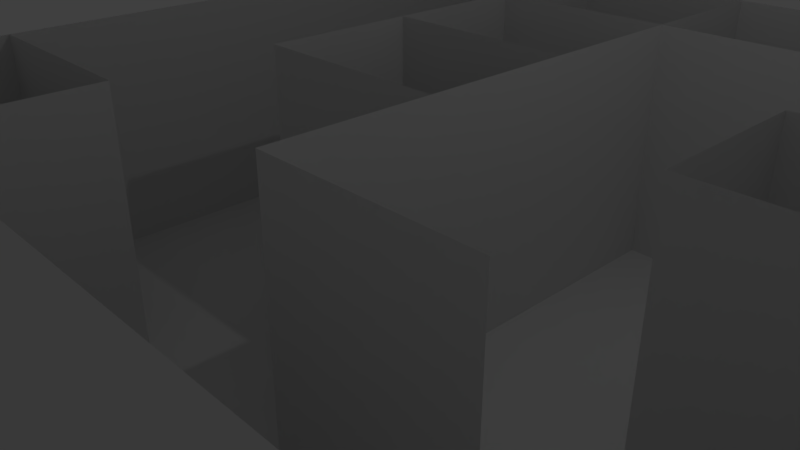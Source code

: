 # Source: 420MAZEIT.blend  (saved by Blender 2.79.0; exported with 4.5.12 LTS)
import bpy
from mathutils import Matrix  # noqa: F401  (used for matrix-valued properties, if any)

bpy.ops.wm.read_factory_settings(use_empty=True)
scene = bpy.context.scene
scene.name = 'Scene'

# ---- collections
col_collection_1 = bpy.data.collections.new('Collection 1'); scene.collection.children.link(col_collection_1)

# ---- world
world_world = bpy.data.worlds.new('World'); scene.world = world_world
world_world.color = (0.05088, 0.05088, 0.05088)
world_world.use_sun_shadow = False
world_world.sun_shadow_jitter_overblur = 0.0
world_world.cycles.sampling_method = 'MANUAL'

# ---- cameras
cam_camera = bpy.data.cameras.new('Camera')
cam_camera.clip_end = 100.0
cam_camera.lens = 35.0
cam_camera.sensor_width = 32.0
cam_camera.sensor_height = 18.0
cam_camera.ortho_scale = 7.314
cam_camera.dof.focus_distance = 0.0
cam_camera.dof.aperture_fstop = 128.0

# ---- lights
light_lamp = bpy.data.lights.new('Lamp', 'POINT')
light_lamp.transmission_factor = 0.0
light_lamp.cutoff_distance = 30.0
light_lamp.energy = 100.0
light_lamp.shadow_buffer_clip_start = 1.001
light_lamp.shadow_soft_size = 0.1
light_lamp.shadow_maximum_resolution = 0.006
light_lamp.use_absolute_resolution = True

# ---- meshes
me_plane_004 = bpy.data.meshes.new('Plane.004')
me_plane_004.from_pydata([(-1.0, -1.0, 0.0), (1.0, -1.0, 0.0), (-1.0, 1.0, 0.0), (1.0, 1.0, 0.0), (-0.5, -1.0, 0.0), (0.0, -1.0, 0.0), (0.5, -1.0, 0.0), (0.5, 1.0, 0.0), (0.0, 1.0, 0.0), (-0.5, 1.0, 0.0), (-1.0, -1.0, 0.625), (1.0, -1.0, 0.625), (-1.0, 1.0, 0.625), (1.0, 1.0, 0.625), (-0.5, -1.0, 0.625), (0.0, -1.0, 0.625), (0.5, -1.0, 0.625), (0.5, 1.0, 0.625), (0.0, 1.0, 0.625), (-0.5, 1.0, 0.625), (-1.0, -1.0, 0.0), (1.0, -1.0, 0.0), (-1.0, 1.0, 0.0), (1.0, 1.0, 0.0), (-1.0, 0.6, 0.0), (-1.0, 0.2, 0.0), (-1.0, -0.2, 0.0), (-1.0, -0.6, 0.0), (1.0, -0.6, 0.0), (1.0, -0.2, 0.0), (1.0, 0.2, 0.0), (1.0, 0.6, 0.0), (-1.0, -1.0, 0.625), (1.0, -1.0, 0.625), (-1.0, 1.0, 0.625), (1.0, 1.0, 0.625), (-1.0, 0.6, 0.625), (-1.0, 0.2, 0.625), (-1.0, -0.2, 0.625), (-1.0, -0.6, 0.625), (1.0, -0.6, 0.625), (1.0, -0.2, 0.625), (1.0, 0.2, 0.625), (1.0, 0.6, 0.625)], [], [(9, 8, 18, 19), (1, 6, 16, 11), (4, 0, 10, 14), (5, 4, 14, 15), (2, 9, 19, 12), (6, 5, 15, 16), (7, 3, 13, 17), (8, 7, 17, 18), (28, 21, 33, 40), (29, 28, 40, 41), (23, 31, 43, 35), (30, 29, 41, 42), (31, 30, 42, 43), (24, 22, 34, 36), (25, 24, 36, 37), (26, 25, 37, 38), (27, 26, 38, 39), (20, 27, 39, 32)])
me_plane_004.use_remesh_preserve_volume = False
me_plane_004.use_remesh_preserve_attributes = False
me_plane_004.use_mirror_vertex_groups = False
me_plane_004.update()
me_plane_003 = bpy.data.meshes.new('Plane.003')
me_plane_003.from_pydata([], [], [])
me_plane_003.use_remesh_preserve_volume = False
me_plane_003.use_remesh_preserve_attributes = False
me_plane_003.use_mirror_vertex_groups = False
me_plane_003.update()
me_plane_019 = bpy.data.meshes.new('Plane.019')
me_plane_019.from_pydata([(0.5, -0.6, 0.0), (0.0, -0.6, 0.0), (0.5, -0.6, 0.625), (0.0, -0.6, 0.625)], [], [(1, 0, 2, 3)])
me_plane_019.use_remesh_preserve_volume = False
me_plane_019.use_remesh_preserve_attributes = False
me_plane_019.use_mirror_vertex_groups = False
me_plane_019.update()
me_plane_015 = bpy.data.meshes.new('Plane.015')
me_plane_015.from_pydata([(0.0, -0.2, 0.0), (-0.5, -0.2, 0.0), (0.0, -0.2, 0.625), (-0.5, -0.2, 0.625)], [], [(1, 0, 2, 3)])
me_plane_015.use_remesh_preserve_volume = False
me_plane_015.use_remesh_preserve_attributes = False
me_plane_015.use_mirror_vertex_groups = False
me_plane_015.update()
me_plane_013 = bpy.data.meshes.new('Plane.013')
me_plane_013.from_pydata([(1.0, -0.2, 0.0), (0.5, -0.2, 0.0), (1.0, -0.2, 0.625), (0.5, -0.2, 0.625)], [], [(0, 1, 3, 2)])
me_plane_013.use_remesh_preserve_volume = False
me_plane_013.use_remesh_preserve_attributes = False
me_plane_013.use_mirror_vertex_groups = False
me_plane_013.update()
me_plane_012 = bpy.data.meshes.new('Plane.012')
me_plane_012.from_pydata([(1.0, 0.2, 0.0), (0.5, 0.2, 0.0), (1.0, 0.2, 0.625), (0.5, 0.2, 0.625)], [], [(0, 1, 3, 2)])
me_plane_012.use_remesh_preserve_volume = False
me_plane_012.use_remesh_preserve_attributes = False
me_plane_012.use_mirror_vertex_groups = False
me_plane_012.update()
me_plane_010 = bpy.data.meshes.new('Plane.010')
me_plane_010.from_pydata([(0.0, 0.2, 0.0), (-0.5, 0.2, 0.0), (0.0, 0.2, 0.625), (-0.5, 0.2, 0.625)], [], [(1, 0, 2, 3)])
me_plane_010.use_remesh_preserve_volume = False
me_plane_010.use_remesh_preserve_attributes = False
me_plane_010.use_mirror_vertex_groups = False
me_plane_010.update()
me_plane_007 = bpy.data.meshes.new('Plane.007')
me_plane_007.from_pydata([(0.0, 0.6, 0.0), (-0.5, 0.6, 0.0), (0.0, 0.6, 0.625), (-0.5, 0.6, 0.625)], [], [(0, 1, 3, 2)])
me_plane_007.use_remesh_preserve_volume = False
me_plane_007.use_remesh_preserve_attributes = False
me_plane_007.use_mirror_vertex_groups = False
me_plane_007.update()
me_plane_006 = bpy.data.meshes.new('Plane.006')
me_plane_006.from_pydata([(0.5, 0.6, 0.0), (0.0, 0.6, 0.0), (0.5, 0.6, 0.625), (0.0, 0.6, 0.625)], [], [(0, 1, 3, 2)])
me_plane_006.use_remesh_preserve_volume = False
me_plane_006.use_remesh_preserve_attributes = False
me_plane_006.use_mirror_vertex_groups = False
me_plane_006.update()
me_plane_017 = bpy.data.meshes.new('Plane.017')
me_plane_017.from_pydata([(-1.0, -0.6, 0.0), (-0.5, -0.6, 0.0), (-1.0, -0.6, 0.625), (-0.5, -0.6, 0.625)], [], [(0, 1, 3, 2)])
me_plane_017.use_remesh_preserve_volume = False
me_plane_017.use_remesh_preserve_attributes = False
me_plane_017.use_mirror_vertex_groups = False
me_plane_017.update()
me_plane_002 = bpy.data.meshes.new('Plane.002')
me_plane_002.from_pydata([(-1.0, -1.0, 0.0), (1.0, -1.0, 0.0), (-1.0, 1.0, 0.0), (1.0, 1.0, 0.0), (-1.0, 0.6, 0.0), (-1.0, 0.2, 0.0), (-1.0, -0.2, 0.0), (-1.0, -0.6, 0.0), (1.0, -0.6, 0.0), (1.0, -0.2, 0.0), (1.0, 0.2, 0.0), (1.0, 0.6, 0.0), (-0.5, -1.0, 0.0), (0.0, -1.0, 0.0), (0.5, -1.0, 0.0), (0.5, 1.0, 0.0), (0.0, 1.0, 0.0), (-0.5, 1.0, 0.0), (0.5, -0.6, 0.0), (0.0, -0.6, 0.0), (-0.5, -0.6, 0.0), (0.5, -0.2, 0.0), (0.0, -0.2, 0.0), (-0.5, -0.2, 0.0), (0.5, 0.2, 0.0), (0.0, 0.2, 0.0), (-0.5, 0.2, 0.0), (0.5, 0.6, 0.0), (0.0, 0.6, 0.0), (-0.5, 0.6, 0.0), (-1.0, 0.6, 0.0), (-1.0, 0.2, 0.0), (-1.0, -0.2, 0.0), (-1.0, -0.6, 0.0), (1.0, -0.6, 0.0), (1.0, -0.2, 0.0), (1.0, 0.2, 0.0), (1.0, 0.6, 0.0), (0.5, -0.6, 0.0), (0.0, -0.6, 0.0), (-0.5, -0.6, 0.0), (0.5, -0.2, 0.0), (0.0, -0.2, 0.0), (-0.5, -0.2, 0.0), (0.5, 0.2, 0.0), (0.0, 0.2, 0.0), (-0.5, 0.2, 0.0), (0.5, 0.6, 0.0), (0.0, 0.6, 0.0), (-0.5, 0.6, 0.0)], [], [(27, 11, 3, 15), (14, 1, 8, 18), (18, 8, 9, 21), (21, 9, 10, 24), (24, 10, 11, 27), (5, 26, 29, 4), (26, 25, 28, 29), (25, 24, 27, 28), (6, 23, 26, 5), (23, 22, 25, 26), (22, 21, 24, 25), (7, 20, 23, 6), (20, 19, 22, 23), (19, 18, 21, 22), (0, 12, 20, 7), (12, 13, 19, 20), (13, 14, 18, 19), (4, 29, 17, 2), (29, 28, 16, 17), (28, 27, 15, 16), (10, 24, 44, 36), (5, 26, 46, 31), (25, 24, 44, 45), (8, 18, 38, 34), (29, 4, 30, 49), (26, 25, 45, 46), (19, 18, 38, 39), (27, 11, 37, 47), (20, 19, 39, 40), (27, 28, 48, 47), (9, 21, 41, 35), (28, 29, 49, 48), (22, 21, 41, 42), (7, 20, 40, 33), (23, 22, 42, 43), (6, 23, 43, 32)])
me_plane_002.use_remesh_preserve_volume = False
me_plane_002.use_remesh_preserve_attributes = False
me_plane_002.use_mirror_vertex_groups = False
me_plane_002.update()
me_plane_001 = bpy.data.meshes.new('Plane.001')
me_plane_001.from_pydata([], [], [])
me_plane_001.use_remesh_preserve_volume = False
me_plane_001.use_remesh_preserve_attributes = False
me_plane_001.use_mirror_vertex_groups = False
me_plane_001.update()
me_plane_035 = bpy.data.meshes.new('Plane.035')
me_plane_035.from_pydata([(0.5, 1.0, 0.0), (0.5, 0.6, 0.0), (0.5, 1.0, 0.625), (0.5, 0.6, 0.625)], [], [(0, 1, 3, 2)])
me_plane_035.use_remesh_preserve_volume = False
me_plane_035.use_remesh_preserve_attributes = False
me_plane_035.use_mirror_vertex_groups = False
me_plane_035.update()
me_plane_033 = bpy.data.meshes.new('Plane.033')
me_plane_033.from_pydata([(0.5, -0.2, 0.0), (0.5, 0.2, 0.0), (0.5, -0.2, 0.625), (0.5, 0.2, 0.625)], [], [(1, 0, 2, 3)])
me_plane_033.use_remesh_preserve_volume = False
me_plane_033.use_remesh_preserve_attributes = False
me_plane_033.use_mirror_vertex_groups = False
me_plane_033.update()
me_plane_031 = bpy.data.meshes.new('Plane.031')
me_plane_031.from_pydata([(0.0, 1.0, 0.0), (0.0, 0.6, 0.0), (0.0, 1.0, 0.625), (0.0, 0.6, 0.625)], [], [(0, 1, 3, 2)])
me_plane_031.use_remesh_preserve_volume = False
me_plane_031.use_remesh_preserve_attributes = False
me_plane_031.use_mirror_vertex_groups = False
me_plane_031.update()
me_plane_030 = bpy.data.meshes.new('Plane.030')
me_plane_030.from_pydata([(0.0, 0.2, 0.0), (0.0, 0.6, 0.0), (0.0, 0.2, 0.625), (0.0, 0.6, 0.625)], [], [(1, 0, 2, 3)])
me_plane_030.use_remesh_preserve_volume = False
me_plane_030.use_remesh_preserve_attributes = False
me_plane_030.use_mirror_vertex_groups = False
me_plane_030.update()
me_plane_029 = bpy.data.meshes.new('Plane.029')
me_plane_029.from_pydata([(0.0, -0.2, 0.0), (0.0, 0.2, 0.0), (0.0, -0.2, 0.625), (0.0, 0.2, 0.625)], [], [(1, 0, 2, 3)])
me_plane_029.use_remesh_preserve_volume = False
me_plane_029.use_remesh_preserve_attributes = False
me_plane_029.use_mirror_vertex_groups = False
me_plane_029.update()
me_plane_027 = bpy.data.meshes.new('Plane.027')
me_plane_027.from_pydata([(0.0, -0.6, 0.0), (0.0, -0.2, 0.0), (0.0, -0.6, 0.625), (0.0, -0.2, 0.625)], [], [(1, 0, 2, 3)])
me_plane_027.use_remesh_preserve_volume = False
me_plane_027.use_remesh_preserve_attributes = False
me_plane_027.use_mirror_vertex_groups = False
me_plane_027.update()
me_plane_025 = bpy.data.meshes.new('Plane.025')
me_plane_025.from_pydata([(-0.5, -1.0, 0.0), (-0.5, -0.6, 0.0), (-0.5, -1.0, 0.625), (-0.5, -0.6, 0.625)], [], [(1, 0, 2, 3)])
me_plane_025.use_remesh_preserve_volume = False
me_plane_025.use_remesh_preserve_attributes = False
me_plane_025.use_mirror_vertex_groups = False
me_plane_025.update()
me_plane_023 = bpy.data.meshes.new('Plane.023')
me_plane_023.from_pydata([(-0.5, -0.2, 0.0), (-0.5, 0.2, 0.0), (-0.5, -0.2, 0.625), (-0.5, 0.2, 0.625)], [], [(1, 0, 2, 3)])
me_plane_023.use_remesh_preserve_volume = False
me_plane_023.use_remesh_preserve_attributes = False
me_plane_023.use_mirror_vertex_groups = False
me_plane_023.update()
me_plane_022 = bpy.data.meshes.new('Plane.022')
me_plane_022.from_pydata([(-0.5, 0.2, 0.0), (-0.5, 0.6, 0.0), (-0.5, 0.2, 0.625), (-0.5, 0.6, 0.625)], [], [(1, 0, 2, 3)])
me_plane_022.use_remesh_preserve_volume = False
me_plane_022.use_remesh_preserve_attributes = False
me_plane_022.use_mirror_vertex_groups = False
me_plane_022.update()
me_plane_021 = bpy.data.meshes.new('Plane.021')
me_plane_021.from_pydata([(-0.5, 1.0, 0.0), (-0.5, 0.6, 0.0), (-0.5, 1.0, 0.625), (-0.5, 0.6, 0.625)], [], [(0, 1, 3, 2)])
me_plane_021.use_remesh_preserve_volume = False
me_plane_021.use_remesh_preserve_attributes = False
me_plane_021.use_mirror_vertex_groups = False
me_plane_021.update()

# ---- objects
ob_walls = bpy.data.objects.new('Walls', me_plane_004)
ob_x_moving_planes = bpy.data.objects.new('X-Moving Planes', me_plane_003)
ob_x_moving_planes_015 = bpy.data.objects.new('X-Moving Planes.015', me_plane_019)
ob_x_moving_planes_011 = bpy.data.objects.new('X-Moving Planes.011', me_plane_015)
ob_x_moving_planes_009 = bpy.data.objects.new('X-Moving Planes.009', me_plane_013)
ob_x_moving_planes_008 = bpy.data.objects.new('X-Moving Planes.008', me_plane_012)
ob_x_moving_planes_006 = bpy.data.objects.new('X-Moving Planes.006', me_plane_010)
ob_x_moving_planes_003 = bpy.data.objects.new('X-Moving Planes.003', me_plane_007)
ob_x_moving_planes_002 = bpy.data.objects.new('X-Moving Planes.002', me_plane_006)
ob_x_moving_planes_013 = bpy.data.objects.new('X-Moving Planes.013', me_plane_017)
ob_floor = bpy.data.objects.new('Floor', me_plane_002)
ob_y_moving_planes = bpy.data.objects.new('Y-Moving Planes', me_plane_001)
ob_y_moving_planes_015 = bpy.data.objects.new('Y-Moving Planes.015', me_plane_035)
ob_y_moving_planes_013 = bpy.data.objects.new('Y-Moving Planes.013', me_plane_033)
ob_y_moving_planes_010 = bpy.data.objects.new('Y-Moving Planes.010', me_plane_031)
ob_y_moving_planes_009 = bpy.data.objects.new('Y-Moving Planes.009', me_plane_030)
ob_y_moving_planes_008 = bpy.data.objects.new('Y-Moving Planes.008', me_plane_029)
ob_y_moving_planes_007 = bpy.data.objects.new('Y-Moving Planes.007', me_plane_027)
ob_y_moving_planes_005 = bpy.data.objects.new('Y-Moving Planes.005', me_plane_025)
ob_y_moving_planes_003 = bpy.data.objects.new('Y-Moving Planes.003', me_plane_023)
ob_y_moving_planes_002 = bpy.data.objects.new('Y-Moving Planes.002', me_plane_022)
ob_y_moving_planes_001 = bpy.data.objects.new('Y-Moving Planes.001', me_plane_021)
ob_lamp = bpy.data.objects.new('Lamp', light_lamp)
ob_camera = bpy.data.objects.new('Camera', cam_camera)

# ---- transforms, parenting, visibility, modifiers, constraints
ob_walls.location = (0.0, 0.0, 0.0)
ob_walls.scale = (8.0, 8.0, 8.0)
ob_walls.lineart.crease_threshold = 0.0
ob_x_moving_planes.location = (0.0, 0.0, 0.0)
ob_x_moving_planes.scale = (8.0, 8.0, 8.0)
ob_x_moving_planes.lineart.crease_threshold = 0.0
ob_x_moving_planes_015.parent = ob_x_moving_planes
ob_x_moving_planes_015.matrix_parent_inverse = Matrix(((0.125, 0.0, 0.0, 0.0), (0.0, 0.125, 0.0, 0.0), (0.0, 0.0, 0.125, 0.0), (0.0, 0.0, 0.0, 1.0)))
ob_x_moving_planes_015.location = (0.0, 0.0, 0.0)
ob_x_moving_planes_015.scale = (8.0, 8.0, 8.0)
ob_x_moving_planes_015.lineart.crease_threshold = 0.0
ob_x_moving_planes_011.parent = ob_x_moving_planes
ob_x_moving_planes_011.matrix_parent_inverse = Matrix(((0.125, 0.0, 0.0, 0.0), (0.0, 0.125, 0.0, 0.0), (0.0, 0.0, 0.125, 0.0), (0.0, 0.0, 0.0, 1.0)))
ob_x_moving_planes_011.location = (0.0, 0.0, 0.0)
ob_x_moving_planes_011.scale = (8.0, 8.0, 8.0)
ob_x_moving_planes_011.lineart.crease_threshold = 0.0
ob_x_moving_planes_009.parent = ob_x_moving_planes
ob_x_moving_planes_009.matrix_parent_inverse = Matrix(((0.125, 0.0, 0.0, 0.0), (0.0, 0.125, 0.0, 0.0), (0.0, 0.0, 0.125, 0.0), (0.0, 0.0, 0.0, 1.0)))
ob_x_moving_planes_009.location = (0.0, 0.0, 0.0)
ob_x_moving_planes_009.scale = (8.0, 8.0, 8.0)
ob_x_moving_planes_009.lineart.crease_threshold = 0.0
ob_x_moving_planes_008.parent = ob_x_moving_planes
ob_x_moving_planes_008.matrix_parent_inverse = Matrix(((0.125, 0.0, 0.0, 0.0), (0.0, 0.125, 0.0, 0.0), (0.0, 0.0, 0.125, 0.0), (0.0, 0.0, 0.0, 1.0)))
ob_x_moving_planes_008.location = (0.0, 0.0, 0.0)
ob_x_moving_planes_008.scale = (8.0, 8.0, 8.0)
ob_x_moving_planes_008.lineart.crease_threshold = 0.0
ob_x_moving_planes_006.parent = ob_x_moving_planes
ob_x_moving_planes_006.matrix_parent_inverse = Matrix(((0.125, 0.0, 0.0, 0.0), (0.0, 0.125, 0.0, 0.0), (0.0, 0.0, 0.125, 0.0), (0.0, 0.0, 0.0, 1.0)))
ob_x_moving_planes_006.location = (0.0, 0.0, 0.0)
ob_x_moving_planes_006.scale = (8.0, 8.0, 8.0)
ob_x_moving_planes_006.lineart.crease_threshold = 0.0
ob_x_moving_planes_003.parent = ob_x_moving_planes
ob_x_moving_planes_003.matrix_parent_inverse = Matrix(((0.125, 0.0, 0.0, 0.0), (0.0, 0.125, 0.0, 0.0), (0.0, 0.0, 0.125, 0.0), (0.0, 0.0, 0.0, 1.0)))
ob_x_moving_planes_003.location = (0.0, 0.0, 0.0)
ob_x_moving_planes_003.scale = (8.0, 8.0, 8.0)
ob_x_moving_planes_003.lineart.crease_threshold = 0.0
ob_x_moving_planes_002.parent = ob_x_moving_planes
ob_x_moving_planes_002.matrix_parent_inverse = Matrix(((0.125, 0.0, 0.0, 0.0), (0.0, 0.125, 0.0, 0.0), (0.0, 0.0, 0.125, 0.0), (0.0, 0.0, 0.0, 1.0)))
ob_x_moving_planes_002.location = (0.0, 0.0, 0.0)
ob_x_moving_planes_002.scale = (8.0, 8.0, 8.0)
ob_x_moving_planes_002.lineart.crease_threshold = 0.0
ob_x_moving_planes_013.parent = ob_x_moving_planes
ob_x_moving_planes_013.matrix_parent_inverse = Matrix(((0.125, 0.0, 0.0, 0.0), (0.0, 0.125, 0.0, 0.0), (0.0, 0.0, 0.125, 0.0), (0.0, 0.0, 0.0, 1.0)))
ob_x_moving_planes_013.location = (0.0, 0.0, 0.0)
ob_x_moving_planes_013.scale = (8.0, 8.0, 8.0)
ob_x_moving_planes_013.lineart.crease_threshold = 0.0
ob_floor.location = (0.0, 0.0, 0.0)
ob_floor.scale = (8.0, 8.0, 8.0)
ob_floor.lineart.crease_threshold = 0.0
ob_y_moving_planes.location = (0.0, 0.0, 0.0)
ob_y_moving_planes.scale = (8.0, 8.0, 8.0)
ob_y_moving_planes.lineart.crease_threshold = 0.0
ob_y_moving_planes_015.parent = ob_y_moving_planes
ob_y_moving_planes_015.matrix_parent_inverse = Matrix(((0.125, 0.0, 0.0, 0.0), (0.0, 0.125, 0.0, 0.0), (0.0, 0.0, 0.125, 0.0), (0.0, 0.0, 0.0, 1.0)))
ob_y_moving_planes_015.location = (0.0, 0.0, 0.0)
ob_y_moving_planes_015.scale = (8.0, 8.0, 8.0)
ob_y_moving_planes_015.lineart.crease_threshold = 0.0
ob_y_moving_planes_013.parent = ob_y_moving_planes
ob_y_moving_planes_013.matrix_parent_inverse = Matrix(((0.125, 0.0, 0.0, 0.0), (0.0, 0.125, 0.0, 0.0), (0.0, 0.0, 0.125, 0.0), (0.0, 0.0, 0.0, 1.0)))
ob_y_moving_planes_013.location = (0.0, 0.0, 0.0)
ob_y_moving_planes_013.scale = (8.0, 8.0, 8.0)
ob_y_moving_planes_013.lineart.crease_threshold = 0.0
ob_y_moving_planes_010.parent = ob_y_moving_planes
ob_y_moving_planes_010.matrix_parent_inverse = Matrix(((0.125, 0.0, 0.0, 0.0), (0.0, 0.125, 0.0, 0.0), (0.0, 0.0, 0.125, 0.0), (0.0, 0.0, 0.0, 1.0)))
ob_y_moving_planes_010.location = (0.0, 0.0, 0.0)
ob_y_moving_planes_010.scale = (8.0, 8.0, 8.0)
ob_y_moving_planes_010.lineart.crease_threshold = 0.0
ob_y_moving_planes_009.parent = ob_y_moving_planes
ob_y_moving_planes_009.matrix_parent_inverse = Matrix(((0.125, 0.0, 0.0, 0.0), (0.0, 0.125, 0.0, 0.0), (0.0, 0.0, 0.125, 0.0), (0.0, 0.0, 0.0, 1.0)))
ob_y_moving_planes_009.location = (0.0, 0.0, 0.0)
ob_y_moving_planes_009.scale = (8.0, 8.0, 8.0)
ob_y_moving_planes_009.lineart.crease_threshold = 0.0
ob_y_moving_planes_008.parent = ob_y_moving_planes
ob_y_moving_planes_008.matrix_parent_inverse = Matrix(((0.125, 0.0, 0.0, 0.0), (0.0, 0.125, 0.0, 0.0), (0.0, 0.0, 0.125, 0.0), (0.0, 0.0, 0.0, 1.0)))
ob_y_moving_planes_008.location = (0.0, 0.0, 0.0)
ob_y_moving_planes_008.scale = (8.0, 8.0, 8.0)
ob_y_moving_planes_008.lineart.crease_threshold = 0.0
ob_y_moving_planes_007.parent = ob_y_moving_planes
ob_y_moving_planes_007.matrix_parent_inverse = Matrix(((0.125, 0.0, 0.0, 0.0), (0.0, 0.125, 0.0, 0.0), (0.0, 0.0, 0.125, 0.0), (0.0, 0.0, 0.0, 1.0)))
ob_y_moving_planes_007.location = (0.0, 0.0, 0.0)
ob_y_moving_planes_007.scale = (8.0, 8.0, 8.0)
ob_y_moving_planes_007.lineart.crease_threshold = 0.0
ob_y_moving_planes_005.parent = ob_y_moving_planes
ob_y_moving_planes_005.matrix_parent_inverse = Matrix(((0.125, 0.0, 0.0, 0.0), (0.0, 0.125, 0.0, 0.0), (0.0, 0.0, 0.125, 0.0), (0.0, 0.0, 0.0, 1.0)))
ob_y_moving_planes_005.location = (0.0, 0.0, 0.0)
ob_y_moving_planes_005.scale = (8.0, 8.0, 8.0)
ob_y_moving_planes_005.lineart.crease_threshold = 0.0
ob_y_moving_planes_003.parent = ob_y_moving_planes
ob_y_moving_planes_003.matrix_parent_inverse = Matrix(((0.125, 0.0, 0.0, 0.0), (0.0, 0.125, 0.0, 0.0), (0.0, 0.0, 0.125, 0.0), (0.0, 0.0, 0.0, 1.0)))
ob_y_moving_planes_003.location = (0.0, 0.0, 0.0)
ob_y_moving_planes_003.scale = (8.0, 8.0, 8.0)
ob_y_moving_planes_003.lineart.crease_threshold = 0.0
ob_y_moving_planes_002.parent = ob_y_moving_planes
ob_y_moving_planes_002.matrix_parent_inverse = Matrix(((0.125, 0.0, 0.0, 0.0), (0.0, 0.125, 0.0, 0.0), (0.0, 0.0, 0.125, 0.0), (0.0, 0.0, 0.0, 1.0)))
ob_y_moving_planes_002.location = (0.0, 0.0, 0.0)
ob_y_moving_planes_002.scale = (8.0, 8.0, 8.0)
ob_y_moving_planes_002.lineart.crease_threshold = 0.0
ob_y_moving_planes_001.parent = ob_y_moving_planes
ob_y_moving_planes_001.matrix_parent_inverse = Matrix(((0.125, 0.0, 0.0, 0.0), (0.0, 0.125, 0.0, 0.0), (0.0, 0.0, 0.125, 0.0), (0.0, 0.0, 0.0, 1.0)))
ob_y_moving_planes_001.location = (0.0, 0.0, 0.0)
ob_y_moving_planes_001.scale = (8.0, 8.0, 8.0)
ob_y_moving_planes_001.lineart.crease_threshold = 0.0
ob_lamp.location = (4.076, 1.005, 12.15)
ob_lamp.rotation_euler = (0.6503, 0.05522, 1.866)
ob_lamp.lock_rotations_4d = False
ob_lamp.empty_display_type = 'ARROWS'
ob_lamp.color = (0.0, 0.0, 0.0, 0.0)
ob_lamp.lineart.crease_threshold = 0.0
ob_camera.location = (8.913, -10.65, 9.119)
ob_camera.rotation_euler = (1.109, 0.0, 0.8149)
ob_camera.lock_rotations_4d = False
ob_camera.empty_display_type = 'ARROWS'
ob_camera.color = (0.0, 0.0, 0.0, 0.0)
ob_camera.display_type = 'WIRE'
ob_camera.lineart.crease_threshold = 0.0

# ---- collection membership
col_collection_1.objects.link(ob_walls)
col_collection_1.objects.link(ob_x_moving_planes)
col_collection_1.objects.link(ob_x_moving_planes_015)
col_collection_1.objects.link(ob_x_moving_planes_011)
col_collection_1.objects.link(ob_x_moving_planes_009)
col_collection_1.objects.link(ob_x_moving_planes_008)
col_collection_1.objects.link(ob_x_moving_planes_006)
col_collection_1.objects.link(ob_x_moving_planes_003)
col_collection_1.objects.link(ob_x_moving_planes_002)
col_collection_1.objects.link(ob_x_moving_planes_013)
col_collection_1.objects.link(ob_floor)
col_collection_1.objects.link(ob_y_moving_planes)
col_collection_1.objects.link(ob_y_moving_planes_015)
col_collection_1.objects.link(ob_y_moving_planes_013)
col_collection_1.objects.link(ob_y_moving_planes_010)
col_collection_1.objects.link(ob_y_moving_planes_009)
col_collection_1.objects.link(ob_y_moving_planes_008)
col_collection_1.objects.link(ob_y_moving_planes_007)
col_collection_1.objects.link(ob_y_moving_planes_005)
col_collection_1.objects.link(ob_y_moving_planes_003)
col_collection_1.objects.link(ob_y_moving_planes_002)
col_collection_1.objects.link(ob_y_moving_planes_001)
col_collection_1.objects.link(ob_lamp)
col_collection_1.objects.link(ob_camera)

# ---- scene / render settings (as saved in the file)
scene.camera = ob_camera
scene.frame_start = 1; scene.frame_end = 250; scene.frame_set(2)
scene.render.engine = 'BLENDER_EEVEE_NEXT'
scene.render.resolution_percentage = 50
scene.render.dither_intensity = 0.0
scene.cycles.use_denoising = False
scene.cycles.samples = 128
scene.cycles.sampling_pattern = 'TABULATED_SOBOL'
scene.cycles.use_adaptive_sampling = False
scene.cycles.use_light_tree = False
scene.cycles.blur_glossy = 0.0
scene.cycles.sample_clamp_indirect = 0.0
scene.view_settings.view_transform = 'Standard'
bpy.context.view_layer.update()
